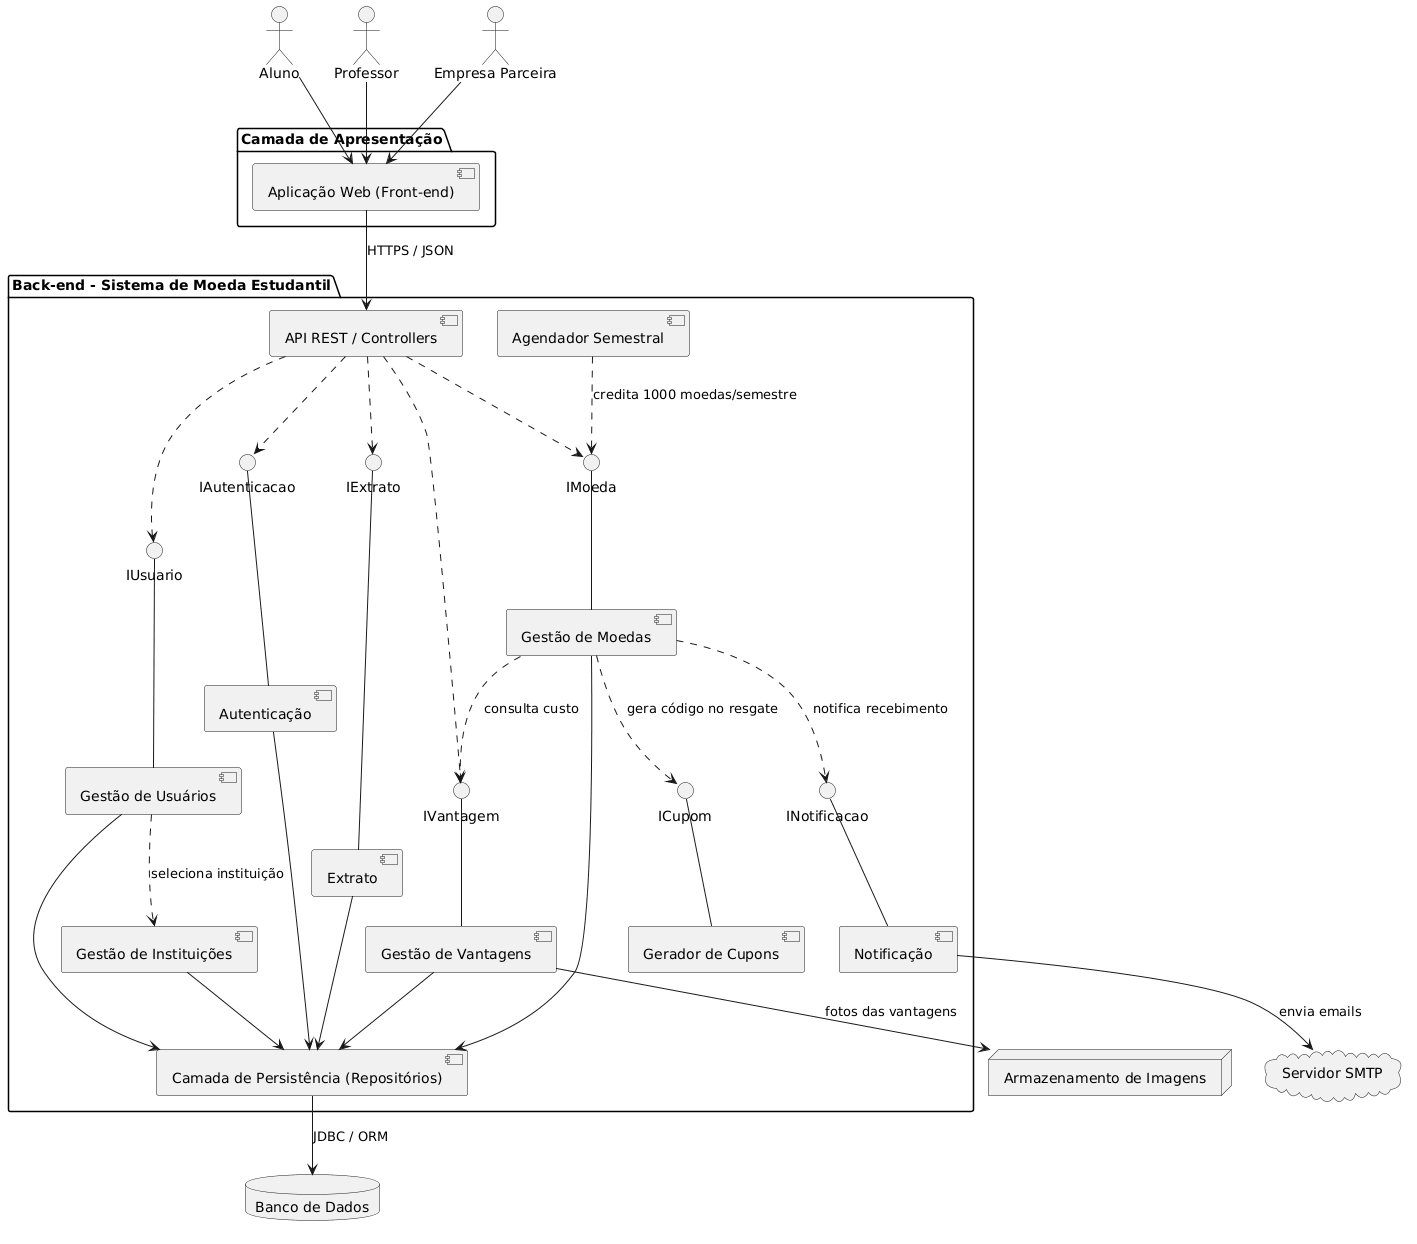

The diagram above was rendered by PlantUML. Its source (embedded in the PNG):
@startuml
skinparam componentStyle uml2

actor Aluno
actor Professor
actor "Empresa Parceira" as Empresa

package "Camada de Apresentação" {
  [Aplicação Web (Front-end)] as Front
}

package "Back-end - Sistema de Moeda Estudantil" {
  [API REST / Controllers] as API

  [Autenticação] as Auth
  [Gestão de Usuários] as GUsuarios
  [Gestão de Instituições] as GInst
  [Gestão de Moedas] as GMoedas
  [Gestão de Vantagens] as GVantagens
  [Extrato] as GExtrato
  [Gerador de Cupons] as GCupom
  [Notificação] as GNotif
  [Agendador Semestral] as Scheduler

  [Camada de Persistência (Repositórios)] as Repo

  interface "IAutenticacao" as IAuth
  interface "IUsuario" as IUsuario
  interface "IMoeda" as IMoeda
  interface "IVantagem" as IVantagem
  interface "IExtrato" as IExtrato
  interface "INotificacao" as INotif
  interface "ICupom" as ICupom
}

database "Banco de Dados" as DB
cloud "Servidor SMTP" as SMTP
node "Armazenamento de Imagens" as Storage

' Usuários
Aluno --> Front
Professor --> Front
Empresa --> Front

Front --> API : HTTPS / JSON

' Interfaces providas
Auth -up- IAuth
GUsuarios -up- IUsuario
GMoedas -up- IMoeda
GVantagens -up- IVantagem
GExtrato -up- IExtrato
GNotif -up- INotif
GCupom -up- ICupom

' API consome os serviços
API ..> IAuth
API ..> IUsuario
API ..> IMoeda
API ..> IVantagem
API ..> IExtrato

' Dependências internas
GUsuarios ..> GInst : seleciona instituição
GMoedas ..> INotif : notifica recebimento
GMoedas ..> ICupom : gera código no resgate
GMoedas ..> IVantagem : consulta custo
Scheduler ..> IMoeda : credita 1000 moedas/semestre

' Persistência
Auth --> Repo
GUsuarios --> Repo
GInst --> Repo
GMoedas --> Repo
GVantagens --> Repo
GExtrato --> Repo
Repo --> DB : JDBC / ORM

' Externos
GNotif --> SMTP : envia emails
GVantagens --> Storage : fotos das vantagens
@enduml